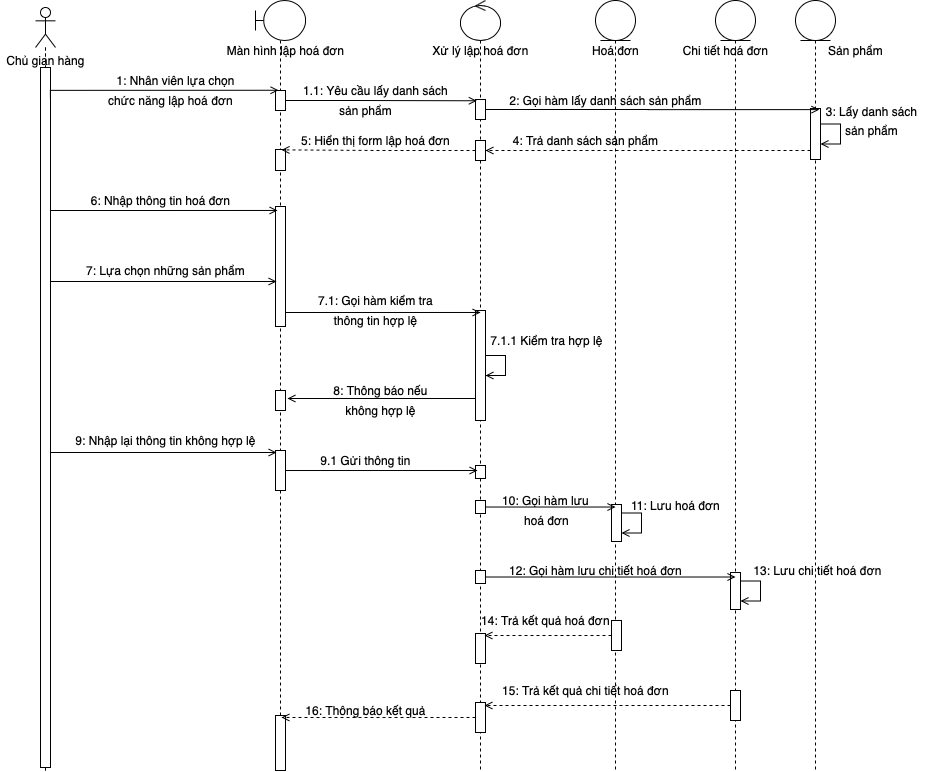

The diagram above was exported from draw.io. Its source (the exported page's mxGraphModel, read from the mxfile embedded in the PNG):
<mxGraphModel dx="2201" dy="946" grid="1" gridSize="10" guides="1" tooltips="1" connect="1" arrows="1" fold="1" page="1" pageScale="1" pageWidth="850" pageHeight="1100" math="0" shadow="0">
  <root>
    <mxCell id="0" />
    <mxCell id="1" parent="0" />
    <mxCell id="YhsmLH4HKU158PyzojFm-3" value="Màn hình lập hoá đơn" style="text;html=1;align=center;verticalAlign=middle;resizable=0;points=[];autosize=1;" parent="1" vertex="1">
      <mxGeometry x="145" y="150" width="130" height="20" as="geometry" />
    </mxCell>
    <mxCell id="YhsmLH4HKU158PyzojFm-5" value="Xử lý lập hoá đơn" style="text;html=1;align=center;verticalAlign=middle;resizable=0;points=[];autosize=1;" parent="1" vertex="1">
      <mxGeometry x="350" y="150" width="110" height="20" as="geometry" />
    </mxCell>
    <mxCell id="YhsmLH4HKU158PyzojFm-9" value="Hoá đơn" style="text;html=1;align=center;verticalAlign=middle;resizable=0;points=[];autosize=1;" parent="1" vertex="1">
      <mxGeometry x="510" y="150" width="60" height="20" as="geometry" />
    </mxCell>
    <mxCell id="YhsmLH4HKU158PyzojFm-10" value="Chi tiết hoá đơn" style="text;html=1;align=center;verticalAlign=middle;resizable=0;points=[];autosize=1;" parent="1" vertex="1">
      <mxGeometry x="600" y="150" width="100" height="20" as="geometry" />
    </mxCell>
    <mxCell id="YhsmLH4HKU158PyzojFm-13" value="Sản phẩm" style="text;html=1;align=center;verticalAlign=middle;resizable=0;points=[];autosize=1;" parent="1" vertex="1">
      <mxGeometry x="745" y="150" width="70" height="20" as="geometry" />
    </mxCell>
    <mxCell id="YhsmLH4HKU158PyzojFm-14" value="" style="shape=umlLifeline;participant=umlControl;perimeter=lifelinePerimeter;whiteSpace=wrap;html=1;container=1;collapsible=0;recursiveResize=0;verticalAlign=top;spacingTop=36;outlineConnect=0;" parent="1" vertex="1">
      <mxGeometry x="385" y="110" width="40" height="770" as="geometry" />
    </mxCell>
    <mxCell id="YhsmLH4HKU158PyzojFm-29" value="" style="html=1;points=[];perimeter=orthogonalPerimeter;" parent="YhsmLH4HKU158PyzojFm-14" vertex="1">
      <mxGeometry x="15" y="99" width="10" height="20" as="geometry" />
    </mxCell>
    <mxCell id="YhsmLH4HKU158PyzojFm-56" value="" style="html=1;points=[];perimeter=orthogonalPerimeter;" parent="YhsmLH4HKU158PyzojFm-14" vertex="1">
      <mxGeometry x="15" y="310" width="10" height="110" as="geometry" />
    </mxCell>
    <mxCell id="YhsmLH4HKU158PyzojFm-61" style="edgeStyle=orthogonalEdgeStyle;rounded=0;orthogonalLoop=1;jettySize=auto;html=1;endArrow=open;endFill=0;" parent="YhsmLH4HKU158PyzojFm-14" source="YhsmLH4HKU158PyzojFm-56" target="YhsmLH4HKU158PyzojFm-56" edge="1">
      <mxGeometry relative="1" as="geometry" />
    </mxCell>
    <mxCell id="YhsmLH4HKU158PyzojFm-78" value="" style="html=1;points=[];perimeter=orthogonalPerimeter;" parent="YhsmLH4HKU158PyzojFm-14" vertex="1">
      <mxGeometry x="15" y="465" width="10" height="13" as="geometry" />
    </mxCell>
    <mxCell id="YhsmLH4HKU158PyzojFm-82" value="" style="html=1;points=[];perimeter=orthogonalPerimeter;" parent="YhsmLH4HKU158PyzojFm-14" vertex="1">
      <mxGeometry x="15" y="500" width="10" height="13" as="geometry" />
    </mxCell>
    <mxCell id="YhsmLH4HKU158PyzojFm-88" value="" style="html=1;points=[];perimeter=orthogonalPerimeter;" parent="YhsmLH4HKU158PyzojFm-14" vertex="1">
      <mxGeometry x="15" y="570" width="10" height="13" as="geometry" />
    </mxCell>
    <mxCell id="YhsmLH4HKU158PyzojFm-94" value="" style="html=1;points=[];perimeter=orthogonalPerimeter;" parent="YhsmLH4HKU158PyzojFm-14" vertex="1">
      <mxGeometry x="15" y="633" width="10" height="30" as="geometry" />
    </mxCell>
    <mxCell id="YhsmLH4HKU158PyzojFm-96" value="" style="html=1;points=[];perimeter=orthogonalPerimeter;" parent="YhsmLH4HKU158PyzojFm-14" vertex="1">
      <mxGeometry x="15" y="702" width="10" height="30" as="geometry" />
    </mxCell>
    <mxCell id="YhsmLH4HKU158PyzojFm-15" value="" style="shape=umlLifeline;participant=umlBoundary;perimeter=lifelinePerimeter;whiteSpace=wrap;html=1;container=1;collapsible=0;recursiveResize=0;verticalAlign=top;spacingTop=36;outlineConnect=0;" parent="1" vertex="1">
      <mxGeometry x="180" y="110" width="50" height="770" as="geometry" />
    </mxCell>
    <mxCell id="YhsmLH4HKU158PyzojFm-44" value="" style="html=1;points=[];perimeter=orthogonalPerimeter;" parent="YhsmLH4HKU158PyzojFm-15" vertex="1">
      <mxGeometry x="20" y="149" width="10" height="21" as="geometry" />
    </mxCell>
    <mxCell id="YhsmLH4HKU158PyzojFm-50" value="" style="html=1;points=[];perimeter=orthogonalPerimeter;" parent="YhsmLH4HKU158PyzojFm-15" vertex="1">
      <mxGeometry x="20" y="206" width="10" height="120" as="geometry" />
    </mxCell>
    <mxCell id="YhsmLH4HKU158PyzojFm-63" value="" style="html=1;points=[];perimeter=orthogonalPerimeter;" parent="YhsmLH4HKU158PyzojFm-15" vertex="1">
      <mxGeometry x="20" y="390" width="10" height="20" as="geometry" />
    </mxCell>
    <mxCell id="YhsmLH4HKU158PyzojFm-75" value="" style="html=1;points=[];perimeter=orthogonalPerimeter;" parent="YhsmLH4HKU158PyzojFm-15" vertex="1">
      <mxGeometry x="20" y="450" width="10" height="40" as="geometry" />
    </mxCell>
    <mxCell id="YhsmLH4HKU158PyzojFm-99" value="" style="html=1;points=[];perimeter=orthogonalPerimeter;" parent="YhsmLH4HKU158PyzojFm-15" vertex="1">
      <mxGeometry x="20" y="715" width="10" height="55" as="geometry" />
    </mxCell>
    <mxCell id="YhsmLH4HKU158PyzojFm-16" value="" style="shape=umlLifeline;participant=umlActor;perimeter=lifelinePerimeter;whiteSpace=wrap;html=1;container=1;collapsible=0;recursiveResize=0;verticalAlign=top;spacingTop=36;outlineConnect=0;" parent="1" vertex="1">
      <mxGeometry x="-40" y="117" width="20" height="763" as="geometry" />
    </mxCell>
    <mxCell id="YhsmLH4HKU158PyzojFm-21" value="" style="html=1;points=[];perimeter=orthogonalPerimeter;" parent="YhsmLH4HKU158PyzojFm-16" vertex="1">
      <mxGeometry x="5" y="60" width="10" height="700" as="geometry" />
    </mxCell>
    <mxCell id="YhsmLH4HKU158PyzojFm-17" value="" style="shape=umlLifeline;participant=umlEntity;perimeter=lifelinePerimeter;whiteSpace=wrap;html=1;container=1;collapsible=0;recursiveResize=0;verticalAlign=top;spacingTop=36;outlineConnect=0;" parent="1" vertex="1">
      <mxGeometry x="520" y="110" width="40" height="770" as="geometry" />
    </mxCell>
    <mxCell id="YhsmLH4HKU158PyzojFm-83" value="" style="html=1;points=[];perimeter=orthogonalPerimeter;" parent="YhsmLH4HKU158PyzojFm-17" vertex="1">
      <mxGeometry x="16" y="504" width="10" height="37" as="geometry" />
    </mxCell>
    <mxCell id="YhsmLH4HKU158PyzojFm-87" style="edgeStyle=orthogonalEdgeStyle;rounded=0;orthogonalLoop=1;jettySize=auto;html=1;endArrow=open;endFill=0;" parent="YhsmLH4HKU158PyzojFm-17" source="YhsmLH4HKU158PyzojFm-83" target="YhsmLH4HKU158PyzojFm-83" edge="1">
      <mxGeometry relative="1" as="geometry" />
    </mxCell>
    <mxCell id="YhsmLH4HKU158PyzojFm-93" value="" style="html=1;points=[];perimeter=orthogonalPerimeter;" parent="YhsmLH4HKU158PyzojFm-17" vertex="1">
      <mxGeometry x="16" y="620" width="10" height="30" as="geometry" />
    </mxCell>
    <mxCell id="YhsmLH4HKU158PyzojFm-18" value="" style="shape=umlLifeline;participant=umlEntity;perimeter=lifelinePerimeter;whiteSpace=wrap;html=1;container=1;collapsible=0;recursiveResize=0;verticalAlign=top;spacingTop=36;outlineConnect=0;" parent="1" vertex="1">
      <mxGeometry x="640" y="110" width="40" height="770" as="geometry" />
    </mxCell>
    <mxCell id="YhsmLH4HKU158PyzojFm-89" value="" style="html=1;points=[];perimeter=orthogonalPerimeter;" parent="YhsmLH4HKU158PyzojFm-18" vertex="1">
      <mxGeometry x="15" y="572" width="10" height="37" as="geometry" />
    </mxCell>
    <mxCell id="YhsmLH4HKU158PyzojFm-92" style="edgeStyle=orthogonalEdgeStyle;rounded=0;orthogonalLoop=1;jettySize=auto;html=1;endArrow=open;endFill=0;" parent="YhsmLH4HKU158PyzojFm-18" source="YhsmLH4HKU158PyzojFm-89" target="YhsmLH4HKU158PyzojFm-89" edge="1">
      <mxGeometry relative="1" as="geometry" />
    </mxCell>
    <mxCell id="YhsmLH4HKU158PyzojFm-95" value="" style="html=1;points=[];perimeter=orthogonalPerimeter;" parent="YhsmLH4HKU158PyzojFm-18" vertex="1">
      <mxGeometry x="15" y="690" width="10" height="30" as="geometry" />
    </mxCell>
    <mxCell id="YhsmLH4HKU158PyzojFm-19" value="" style="shape=umlLifeline;participant=umlEntity;perimeter=lifelinePerimeter;whiteSpace=wrap;html=1;container=1;collapsible=0;recursiveResize=0;verticalAlign=top;spacingTop=36;outlineConnect=0;" parent="1" vertex="1">
      <mxGeometry x="720" y="110" width="40" height="770" as="geometry" />
    </mxCell>
    <mxCell id="YhsmLH4HKU158PyzojFm-33" value="" style="html=1;points=[];perimeter=orthogonalPerimeter;" parent="YhsmLH4HKU158PyzojFm-19" vertex="1">
      <mxGeometry x="15" y="108" width="10" height="51" as="geometry" />
    </mxCell>
    <mxCell id="YhsmLH4HKU158PyzojFm-36" style="edgeStyle=orthogonalEdgeStyle;rounded=0;orthogonalLoop=1;jettySize=auto;html=1;endArrow=open;endFill=0;" parent="YhsmLH4HKU158PyzojFm-19" source="YhsmLH4HKU158PyzojFm-33" target="YhsmLH4HKU158PyzojFm-33" edge="1">
      <mxGeometry relative="1" as="geometry" />
    </mxCell>
    <mxCell id="YhsmLH4HKU158PyzojFm-20" value="Chủ gian hàng" style="text;html=1;align=center;verticalAlign=middle;resizable=0;points=[];autosize=1;" parent="1" vertex="1">
      <mxGeometry x="-75" y="160" width="90" height="20" as="geometry" />
    </mxCell>
    <mxCell id="YhsmLH4HKU158PyzojFm-30" style="edgeStyle=orthogonalEdgeStyle;rounded=0;orthogonalLoop=1;jettySize=auto;html=1;entryX=0.128;entryY=0.064;entryDx=0;entryDy=0;entryPerimeter=0;endArrow=open;endFill=0;" parent="1" source="YhsmLH4HKU158PyzojFm-24" target="YhsmLH4HKU158PyzojFm-29" edge="1">
      <mxGeometry relative="1" as="geometry">
        <Array as="points">
          <mxPoint x="282" y="210" />
          <mxPoint x="282" y="211" />
        </Array>
      </mxGeometry>
    </mxCell>
    <mxCell id="YhsmLH4HKU158PyzojFm-24" value="" style="html=1;points=[];perimeter=orthogonalPerimeter;" parent="1" vertex="1">
      <mxGeometry x="200" y="200" width="10" height="20" as="geometry" />
    </mxCell>
    <mxCell id="YhsmLH4HKU158PyzojFm-25" style="edgeStyle=orthogonalEdgeStyle;rounded=0;orthogonalLoop=1;jettySize=auto;html=1;entryX=0.3;entryY=-0.012;entryDx=0;entryDy=0;entryPerimeter=0;exitX=0.99;exitY=0.044;exitDx=0;exitDy=0;exitPerimeter=0;endArrow=open;endFill=0;" parent="1" source="YhsmLH4HKU158PyzojFm-21" target="YhsmLH4HKU158PyzojFm-24" edge="1">
      <mxGeometry relative="1" as="geometry">
        <mxPoint x="50" y="199" as="sourcePoint" />
        <Array as="points">
          <mxPoint x="-25" y="200" />
        </Array>
      </mxGeometry>
    </mxCell>
    <mxCell id="YhsmLH4HKU158PyzojFm-27" value="1: Nhân viên lựa chọn" style="text;html=1;align=center;verticalAlign=middle;resizable=0;points=[];autosize=1;" parent="1" vertex="1">
      <mxGeometry x="35" y="180" width="130" height="20" as="geometry" />
    </mxCell>
    <mxCell id="YhsmLH4HKU158PyzojFm-28" value="chức năng lập hoá đơn" style="text;html=1;align=center;verticalAlign=middle;resizable=0;points=[];autosize=1;" parent="1" vertex="1">
      <mxGeometry x="25" y="200" width="140" height="20" as="geometry" />
    </mxCell>
    <mxCell id="YhsmLH4HKU158PyzojFm-31" value="1.1: Yêu cầu lấy danh sách" style="text;html=1;align=center;verticalAlign=middle;resizable=0;points=[];autosize=1;" parent="1" vertex="1">
      <mxGeometry x="220" y="190" width="160" height="20" as="geometry" />
    </mxCell>
    <mxCell id="YhsmLH4HKU158PyzojFm-32" value="sản phẩm" style="text;html=1;align=center;verticalAlign=middle;resizable=0;points=[];autosize=1;" parent="1" vertex="1">
      <mxGeometry x="255" y="210" width="70" height="20" as="geometry" />
    </mxCell>
    <mxCell id="YhsmLH4HKU158PyzojFm-34" style="edgeStyle=orthogonalEdgeStyle;rounded=0;orthogonalLoop=1;jettySize=auto;html=1;entryX=0.886;entryY=0.022;entryDx=0;entryDy=0;entryPerimeter=0;endArrow=open;endFill=0;" parent="1" source="YhsmLH4HKU158PyzojFm-29" target="YhsmLH4HKU158PyzojFm-33" edge="1">
      <mxGeometry relative="1" as="geometry" />
    </mxCell>
    <mxCell id="YhsmLH4HKU158PyzojFm-35" value="2: Gọi hàm lấy danh sách sản phẩm" style="text;html=1;align=center;verticalAlign=middle;resizable=0;points=[];autosize=1;" parent="1" vertex="1">
      <mxGeometry x="425" y="200" width="210" height="20" as="geometry" />
    </mxCell>
    <mxCell id="YhsmLH4HKU158PyzojFm-37" value="3: Lấy danh sách" style="text;html=1;align=center;verticalAlign=middle;resizable=0;points=[];autosize=1;" parent="1" vertex="1">
      <mxGeometry x="741" y="211" width="110" height="20" as="geometry" />
    </mxCell>
    <mxCell id="YhsmLH4HKU158PyzojFm-38" value="sản phẩm" style="text;html=1;align=center;verticalAlign=middle;resizable=0;points=[];autosize=1;" parent="1" vertex="1">
      <mxGeometry x="761" y="230" width="70" height="20" as="geometry" />
    </mxCell>
    <mxCell id="YhsmLH4HKU158PyzojFm-45" style="edgeStyle=orthogonalEdgeStyle;rounded=0;orthogonalLoop=1;jettySize=auto;html=1;entryX=0.6;entryY=0.018;entryDx=0;entryDy=0;entryPerimeter=0;dashed=1;endArrow=open;endFill=0;" parent="1" source="YhsmLH4HKU158PyzojFm-40" target="YhsmLH4HKU158PyzojFm-44" edge="1">
      <mxGeometry relative="1" as="geometry">
        <Array as="points">
          <mxPoint x="305" y="260" />
          <mxPoint x="305" y="259" />
        </Array>
      </mxGeometry>
    </mxCell>
    <mxCell id="YhsmLH4HKU158PyzojFm-40" value="" style="html=1;points=[];perimeter=orthogonalPerimeter;" parent="1" vertex="1">
      <mxGeometry x="400" y="250" width="10" height="20" as="geometry" />
    </mxCell>
    <mxCell id="YhsmLH4HKU158PyzojFm-42" style="edgeStyle=orthogonalEdgeStyle;rounded=0;orthogonalLoop=1;jettySize=auto;html=1;dashed=1;endArrow=open;endFill=0;" parent="1" source="YhsmLH4HKU158PyzojFm-33" target="YhsmLH4HKU158PyzojFm-40" edge="1">
      <mxGeometry relative="1" as="geometry">
        <Array as="points">
          <mxPoint x="650" y="260" />
          <mxPoint x="650" y="260" />
        </Array>
      </mxGeometry>
    </mxCell>
    <mxCell id="YhsmLH4HKU158PyzojFm-43" value="4: Trả danh sách sản phẩm" style="text;html=1;align=center;verticalAlign=middle;resizable=0;points=[];autosize=1;" parent="1" vertex="1">
      <mxGeometry x="430" y="240" width="160" height="20" as="geometry" />
    </mxCell>
    <mxCell id="YhsmLH4HKU158PyzojFm-46" value="5: Hiển thị form lập hoá đơn" style="text;html=1;align=center;verticalAlign=middle;resizable=0;points=[];autosize=1;" parent="1" vertex="1">
      <mxGeometry x="220" y="240" width="160" height="20" as="geometry" />
    </mxCell>
    <mxCell id="YhsmLH4HKU158PyzojFm-52" value="6: Nhập thông tin hoá đơn" style="text;html=1;align=center;verticalAlign=middle;resizable=0;points=[];autosize=1;" parent="1" vertex="1">
      <mxGeometry x="5" y="300" width="160" height="20" as="geometry" />
    </mxCell>
    <mxCell id="YhsmLH4HKU158PyzojFm-53" style="edgeStyle=orthogonalEdgeStyle;rounded=0;orthogonalLoop=1;jettySize=auto;html=1;entryX=0.2;entryY=0.033;entryDx=0;entryDy=0;entryPerimeter=0;endArrow=open;endFill=0;" parent="1" source="YhsmLH4HKU158PyzojFm-21" target="YhsmLH4HKU158PyzojFm-50" edge="1">
      <mxGeometry relative="1" as="geometry">
        <Array as="points">
          <mxPoint x="80" y="320" />
          <mxPoint x="80" y="320" />
        </Array>
      </mxGeometry>
    </mxCell>
    <mxCell id="YhsmLH4HKU158PyzojFm-54" style="edgeStyle=orthogonalEdgeStyle;rounded=0;orthogonalLoop=1;jettySize=auto;html=1;entryX=0.1;entryY=0.625;entryDx=0;entryDy=0;entryPerimeter=0;endArrow=open;endFill=0;" parent="1" source="YhsmLH4HKU158PyzojFm-21" target="YhsmLH4HKU158PyzojFm-50" edge="1">
      <mxGeometry relative="1" as="geometry">
        <Array as="points">
          <mxPoint x="80" y="391" />
          <mxPoint x="80" y="391" />
        </Array>
      </mxGeometry>
    </mxCell>
    <mxCell id="YhsmLH4HKU158PyzojFm-55" value="7: Lựa chọn những sản phẩm" style="text;html=1;align=center;verticalAlign=middle;resizable=0;points=[];autosize=1;" parent="1" vertex="1">
      <mxGeometry x="5" y="370" width="170" height="20" as="geometry" />
    </mxCell>
    <mxCell id="YhsmLH4HKU158PyzojFm-57" style="edgeStyle=orthogonalEdgeStyle;rounded=0;orthogonalLoop=1;jettySize=auto;html=1;entryX=0.5;entryY=0.018;entryDx=0;entryDy=0;entryPerimeter=0;endArrow=open;endFill=0;" parent="1" source="YhsmLH4HKU158PyzojFm-50" target="YhsmLH4HKU158PyzojFm-56" edge="1">
      <mxGeometry relative="1" as="geometry">
        <Array as="points">
          <mxPoint x="250" y="422" />
          <mxPoint x="250" y="422" />
        </Array>
      </mxGeometry>
    </mxCell>
    <mxCell id="YhsmLH4HKU158PyzojFm-59" value="7.1: Gọi hàm kiểm tra" style="text;html=1;align=center;verticalAlign=middle;resizable=0;points=[];autosize=1;" parent="1" vertex="1">
      <mxGeometry x="235" y="400" width="130" height="20" as="geometry" />
    </mxCell>
    <mxCell id="YhsmLH4HKU158PyzojFm-60" value="thông tin hợp lệ" style="text;html=1;align=center;verticalAlign=middle;resizable=0;points=[];autosize=1;" parent="1" vertex="1">
      <mxGeometry x="250" y="420" width="100" height="20" as="geometry" />
    </mxCell>
    <mxCell id="YhsmLH4HKU158PyzojFm-62" value="7.1.1 Kiểm tra hợp lệ" style="text;html=1;align=center;verticalAlign=middle;resizable=0;points=[];autosize=1;" parent="1" vertex="1">
      <mxGeometry x="406" y="440" width="130" height="20" as="geometry" />
    </mxCell>
    <mxCell id="YhsmLH4HKU158PyzojFm-65" value="8: Thông báo nếu" style="text;html=1;align=center;verticalAlign=middle;resizable=0;points=[];autosize=1;" parent="1" vertex="1">
      <mxGeometry x="250" y="490" width="110" height="20" as="geometry" />
    </mxCell>
    <mxCell id="YhsmLH4HKU158PyzojFm-73" style="edgeStyle=orthogonalEdgeStyle;rounded=0;orthogonalLoop=1;jettySize=auto;html=1;entryX=1.2;entryY=0.4;entryDx=0;entryDy=0;entryPerimeter=0;endArrow=open;endFill=0;" parent="1" source="YhsmLH4HKU158PyzojFm-56" target="YhsmLH4HKU158PyzojFm-63" edge="1">
      <mxGeometry relative="1" as="geometry">
        <Array as="points">
          <mxPoint x="330" y="508" />
          <mxPoint x="330" y="508" />
        </Array>
      </mxGeometry>
    </mxCell>
    <mxCell id="YhsmLH4HKU158PyzojFm-74" value="không hợp lệ" style="text;html=1;align=center;verticalAlign=middle;resizable=0;points=[];autosize=1;" parent="1" vertex="1">
      <mxGeometry x="260" y="510" width="90" height="20" as="geometry" />
    </mxCell>
    <mxCell id="YhsmLH4HKU158PyzojFm-76" style="edgeStyle=orthogonalEdgeStyle;rounded=0;orthogonalLoop=1;jettySize=auto;html=1;entryX=0.1;entryY=0.05;entryDx=0;entryDy=0;entryPerimeter=0;endArrow=open;endFill=0;" parent="1" source="YhsmLH4HKU158PyzojFm-21" target="YhsmLH4HKU158PyzojFm-75" edge="1">
      <mxGeometry relative="1" as="geometry">
        <Array as="points">
          <mxPoint x="30" y="562" />
          <mxPoint x="30" y="562" />
        </Array>
      </mxGeometry>
    </mxCell>
    <mxCell id="YhsmLH4HKU158PyzojFm-77" value="9: Nhập lại thông tin không hợp lệ" style="text;html=1;align=center;verticalAlign=middle;resizable=0;points=[];autosize=1;" parent="1" vertex="1">
      <mxGeometry x="-10" y="540" width="200" height="20" as="geometry" />
    </mxCell>
    <mxCell id="YhsmLH4HKU158PyzojFm-80" value="9.1 Gửi thông tin" style="text;html=1;align=center;verticalAlign=middle;resizable=0;points=[];autosize=1;" parent="1" vertex="1">
      <mxGeometry x="235" y="560" width="110" height="20" as="geometry" />
    </mxCell>
    <mxCell id="YhsmLH4HKU158PyzojFm-81" style="edgeStyle=orthogonalEdgeStyle;rounded=0;orthogonalLoop=1;jettySize=auto;html=1;entryX=0.2;entryY=0.385;entryDx=0;entryDy=0;entryPerimeter=0;endArrow=open;endFill=0;" parent="1" source="YhsmLH4HKU158PyzojFm-75" target="YhsmLH4HKU158PyzojFm-78" edge="1">
      <mxGeometry relative="1" as="geometry" />
    </mxCell>
    <mxCell id="YhsmLH4HKU158PyzojFm-86" style="edgeStyle=orthogonalEdgeStyle;rounded=0;orthogonalLoop=1;jettySize=auto;html=1;entryX=0.4;entryY=0.068;entryDx=0;entryDy=0;entryPerimeter=0;endArrow=open;endFill=0;" parent="1" source="YhsmLH4HKU158PyzojFm-82" target="YhsmLH4HKU158PyzojFm-83" edge="1">
      <mxGeometry relative="1" as="geometry" />
    </mxCell>
    <mxCell id="YhsmLH4HKU158PyzojFm-91" style="edgeStyle=orthogonalEdgeStyle;rounded=0;orthogonalLoop=1;jettySize=auto;html=1;entryX=0.5;entryY=0.122;entryDx=0;entryDy=0;entryPerimeter=0;endArrow=open;endFill=0;" parent="1" source="YhsmLH4HKU158PyzojFm-88" target="YhsmLH4HKU158PyzojFm-89" edge="1">
      <mxGeometry relative="1" as="geometry" />
    </mxCell>
    <mxCell id="YhsmLH4HKU158PyzojFm-97" style="edgeStyle=orthogonalEdgeStyle;rounded=0;orthogonalLoop=1;jettySize=auto;html=1;entryX=0.9;entryY=0.067;entryDx=0;entryDy=0;entryPerimeter=0;dashed=1;endArrow=open;endFill=0;" parent="1" source="YhsmLH4HKU158PyzojFm-93" target="YhsmLH4HKU158PyzojFm-94" edge="1">
      <mxGeometry relative="1" as="geometry" />
    </mxCell>
    <mxCell id="YhsmLH4HKU158PyzojFm-98" style="edgeStyle=orthogonalEdgeStyle;rounded=0;orthogonalLoop=1;jettySize=auto;html=1;entryX=0.9;entryY=0.1;entryDx=0;entryDy=0;entryPerimeter=0;dashed=1;endArrow=open;endFill=0;" parent="1" source="YhsmLH4HKU158PyzojFm-95" target="YhsmLH4HKU158PyzojFm-96" edge="1">
      <mxGeometry relative="1" as="geometry" />
    </mxCell>
    <mxCell id="YhsmLH4HKU158PyzojFm-101" style="edgeStyle=orthogonalEdgeStyle;rounded=0;orthogonalLoop=1;jettySize=auto;html=1;entryX=0.6;entryY=0.036;entryDx=0;entryDy=0;entryPerimeter=0;dashed=1;endArrow=open;endFill=0;" parent="1" source="YhsmLH4HKU158PyzojFm-96" target="YhsmLH4HKU158PyzojFm-99" edge="1">
      <mxGeometry relative="1" as="geometry" />
    </mxCell>
    <mxCell id="YhsmLH4HKU158PyzojFm-102" value="10: Gọi hàm lưu" style="text;html=1;align=center;verticalAlign=middle;resizable=0;points=[];autosize=1;" parent="1" vertex="1">
      <mxGeometry x="420" y="600" width="100" height="20" as="geometry" />
    </mxCell>
    <mxCell id="YhsmLH4HKU158PyzojFm-103" value="hoá đơn" style="text;html=1;align=center;verticalAlign=middle;resizable=0;points=[];autosize=1;" parent="1" vertex="1">
      <mxGeometry x="441" y="620" width="60" height="20" as="geometry" />
    </mxCell>
    <mxCell id="YhsmLH4HKU158PyzojFm-104" value="11: Lưu hoá đơn" style="text;html=1;align=center;verticalAlign=middle;resizable=0;points=[];autosize=1;" parent="1" vertex="1">
      <mxGeometry x="550" y="605" width="100" height="20" as="geometry" />
    </mxCell>
    <mxCell id="YhsmLH4HKU158PyzojFm-105" value="12: Gọi hàm lưu chi tiết hoá đơn" style="text;html=1;align=center;verticalAlign=middle;resizable=0;points=[];autosize=1;" parent="1" vertex="1">
      <mxGeometry x="425" y="670" width="190" height="20" as="geometry" />
    </mxCell>
    <mxCell id="YhsmLH4HKU158PyzojFm-106" value="13: Lưu chi tiết hoá đơn" style="text;html=1;align=center;verticalAlign=middle;resizable=0;points=[];autosize=1;" parent="1" vertex="1">
      <mxGeometry x="672" y="670" width="140" height="20" as="geometry" />
    </mxCell>
    <mxCell id="YhsmLH4HKU158PyzojFm-107" value="14: Trả kết quả hoá đơn" style="text;html=1;align=center;verticalAlign=middle;resizable=0;points=[];autosize=1;" parent="1" vertex="1">
      <mxGeometry x="400" y="720" width="140" height="20" as="geometry" />
    </mxCell>
    <mxCell id="YhsmLH4HKU158PyzojFm-108" value="15: Trả kết quả chi tiết hoá đơn" style="text;html=1;align=center;verticalAlign=middle;resizable=0;points=[];autosize=1;" parent="1" vertex="1">
      <mxGeometry x="420" y="790" width="180" height="20" as="geometry" />
    </mxCell>
    <mxCell id="YhsmLH4HKU158PyzojFm-109" value="16: Thông báo kết quả" style="text;html=1;align=center;verticalAlign=middle;resizable=0;points=[];autosize=1;" parent="1" vertex="1">
      <mxGeometry x="220" y="810" width="140" height="20" as="geometry" />
    </mxCell>
  </root>
</mxGraphModel>